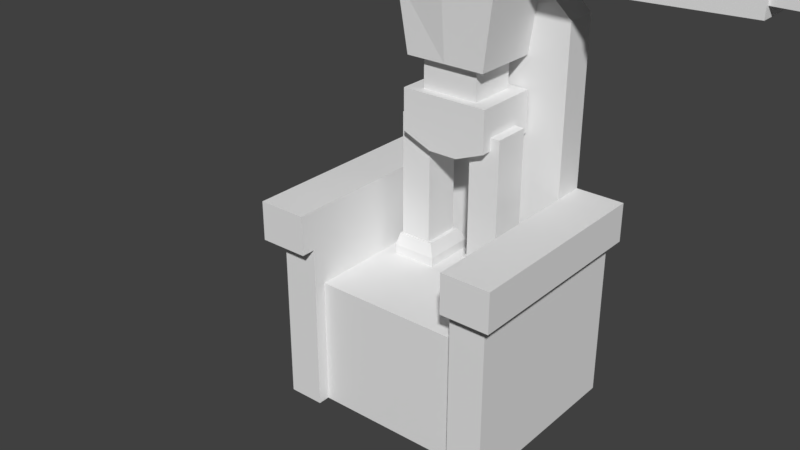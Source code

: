 # Source: Throne.blend  (saved by Blender 2.79.0; exported with 4.5.12 LTS)
import bpy
from mathutils import Matrix  # noqa: F401  (used for matrix-valued properties, if any)

bpy.ops.wm.read_factory_settings(use_empty=True)
scene = bpy.context.scene
scene.name = 'Scene'

# ---- collections
col_collection_1 = bpy.data.collections.new('Collection 1'); scene.collection.children.link(col_collection_1)

# ---- world
world_world = bpy.data.worlds.new('World'); scene.world = world_world
world_world.color = (0.05088, 0.05088, 0.05088)
world_world.use_sun_shadow = False
world_world.sun_shadow_jitter_overblur = 0.0
world_world.cycles.sampling_method = 'MANUAL'

# ---- meshes
me_cube = bpy.data.meshes.new('Cube')
me_cube.from_pydata([(-0.5749, -0.711, 0.0), (-0.5749, -0.711, 1.021), (-0.5749, 0.4579, 0.0), (-0.5749, 0.4579, 1.021), (0.645, -0.711, 0.0), (0.645, -0.711, 1.021), (0.645, 0.4579, 0.0), (0.645, 0.4579, 1.021), (-0.5749, 0.4579, 0.0), (-0.5749, 0.4579, 2.953), (-0.5749, 0.7074, 0.0), (-0.5749, 0.7074, 2.953), (0.645, 0.4579, 0.0), (0.645, 0.4579, 2.953), (0.645, 0.7074, 0.0), (0.645, 0.7074, 2.953), (-0.8577, -0.8047, 0.0), (-0.8577, -0.8047, 1.331), (-0.8577, 0.7074, 0.0), (-0.8577, 0.7074, 1.331), (-0.5749, -0.8047, 0.0), (-0.5749, -0.8047, 1.331), (-0.5749, 0.7074, 0.0), (-0.5749, 0.7074, 1.331), (0.645, -0.8047, 0.0), (0.645, -0.8047, 1.331), (0.645, 0.7074, 0.0), (0.645, 0.7074, 1.331), (0.9277, -0.8047, 0.0), (0.9277, -0.8047, 1.331), (0.9277, 0.7074, 0.0), (0.9277, 0.7074, 1.331), (-0.9598, -0.9156, 1.331), (-0.9598, -0.9156, 1.64), (-0.9598, 0.7074, 1.331), (-0.9598, 0.7074, 1.64), (-0.5749, -0.9156, 1.331), (-0.5749, -0.9156, 1.64), (-0.5749, 0.7074, 1.331), (-0.5749, 0.7074, 1.64), (0.645, -0.9156, 1.331), (0.645, -0.9156, 1.64), (0.645, 0.7074, 1.331), (0.645, 0.7074, 1.64), (1.03, -0.9156, 1.331), (1.03, -0.9156, 1.64), (1.03, 0.7074, 1.331), (1.03, 0.7074, 1.64), (-0.1683, 0.7074, 3.318), (0.2384, 0.7074, 3.318), (0.2384, 0.4579, 3.318), (-0.1683, 0.4579, 3.318)], [], [(0, 1, 3, 2), (2, 3, 7, 6), (6, 7, 5, 4), (4, 5, 1, 0), (2, 6, 4, 0), (7, 3, 1, 5), (8, 9, 11, 10), (10, 11, 48, 49, 15, 14), (14, 15, 13, 12), (12, 13, 50, 51, 9, 8), (10, 14, 12, 8), (48, 11, 9, 51), (16, 17, 19, 18), (18, 19, 23, 22), (22, 23, 21, 20), (20, 21, 17, 16), (18, 22, 20, 16), (23, 19, 17, 21), (24, 25, 27, 26), (26, 27, 31, 30), (30, 31, 29, 28), (28, 29, 25, 24), (26, 30, 28, 24), (31, 27, 25, 29), (32, 33, 35, 34), (34, 35, 39, 38), (38, 39, 37, 36), (36, 37, 33, 32), (34, 38, 36, 32), (39, 35, 33, 37), (40, 41, 43, 42), (42, 43, 47, 46), (46, 47, 45, 44), (44, 45, 41, 40), (42, 46, 44, 40), (47, 43, 41, 45), (15, 49, 50, 13), (49, 48, 51, 50)])
me_cube.use_remesh_preserve_volume = False
me_cube.use_remesh_preserve_attributes = False
me_cube.use_mirror_vertex_groups = False
me_cube.update()
me_cube_000 = bpy.data.meshes.new('Cube.000')
me_cube_000.from_pydata([(-0.2674, -0.2139, 2.22), (-0.3685, -0.1881, 2.92), (-0.2674, 0.2448, 2.22), (-0.3685, 0.2448, 2.92), (0.0, -0.1595, 2.228), (0.0, -0.1595, 1.984), (-0.1878, -0.1595, 1.984), (-0.1878, -0.1595, 2.228), (-0.1878, 0.1598, 1.984), (-0.1878, 0.1598, 2.228), (0.0, -0.2166, 2.016), (0.0, 0.2166, 2.016), (0.0, -0.2166, 1.663), (0.0, 0.2166, 1.663), (-0.2913, -0.2166, 1.742), (-0.2913, -0.2166, 2.016), (-0.2913, 0.2166, 1.742), (-0.2913, 0.2166, 2.016), (-0.3543, -0.1474, 0.9432), (-0.3543, -0.1474, 1.826), (-0.3543, 0.09903, 0.9432), (-0.3543, 0.09903, 1.826), (-0.1475, -0.1474, 0.9432), (-0.1475, -0.1474, 1.826), (-0.1475, 0.09903, 0.9432), (-0.1475, 0.09903, 1.826), (-0.3675, -0.1066, -0.01311), (-0.3675, -0.1547, 1.006), (-0.3675, 0.1367, -0.01311), (-0.3675, 0.1207, 1.006), (-0.1229, -0.1066, -0.01311), (-0.1229, -0.1547, 1.006), (-0.1229, 0.1367, -0.01311), (-0.1229, 0.1207, 1.006), (-0.1507, 0.1619, 3.272), (-0.1507, -0.2331, 3.272), (0.0, -0.2331, 3.272), (-0.9817, -0.08836, 2.953), (-0.2817, -0.08836, 2.953), (-0.9817, 0.08836, 2.953), (-0.2817, 0.08836, 2.953), (-0.9817, -0.08836, 2.801), (-0.2817, -0.08836, 2.801), (-0.9817, 0.08836, 2.801), (-0.2817, 0.08836, 2.801), (-1.755, -0.1045, 2.962), (-0.9273, -0.1045, 2.962), (-1.755, 0.1045, 2.962), (-0.9273, 0.1045, 2.962), (-1.755, -0.1045, 2.783), (-0.9273, -0.1045, 2.783), (-1.755, 0.1045, 2.783), (-0.9273, 0.1045, 2.783), (-1.941, -0.08373, 2.935), (-1.731, -0.08373, 2.935), (-1.941, 0.08373, 2.935), (-1.731, 0.08373, 2.935), (-1.941, -0.08373, 2.849), (-1.731, -0.08373, 2.849), (-1.941, 0.08373, 2.849), (-1.731, 0.08373, 2.849), (0.0, -0.1881, 2.987), (7.643e-09, 0.2448, 2.987), (0.0, -0.2139, 2.22), (0.0, 0.2448, 2.22), (-0.1256, -0.2331, 3.067), (-0.1359, -0.1994, 3.509), (-0.1256, 0.1619, 3.067), (-0.1359, 0.165, 3.509), (0.0, -0.07362, 3.107), (0.0, -0.07362, 2.923), (0.0, 0.07362, 3.107), (0.0, 0.07362, 2.923), (-0.07362, -0.07362, 2.923), (-0.07362, -0.07362, 3.107), (-0.07362, 0.07362, 2.923), (-0.07362, 0.07362, 3.107), (0.0, 0.1619, 3.272), (0.0, -0.2533, 2.641), (-0.3382, 0.2448, 2.711), (-0.3332, -0.234, 2.673), (-0.3586, -0.4465, -0.009142), (-0.3586, -0.4465, 0.09324), (-0.3586, -0.09381, -0.009142), (-0.3586, -0.09381, 0.136), (-0.1198, -0.4465, -0.009142), (-0.1198, -0.4465, 0.09324), (-0.1198, -0.09381, -0.009142), (-0.1198, -0.09381, 0.136), (0.0, -0.1994, 3.534), (0.0, -0.2331, 3.067), (0.0, 0.165, 3.534), (0.0, 0.1619, 3.067), (-0.0973, -0.1732, 0.9184), (-0.0973, 0.1801, 0.9184), (-0.3931, 0.1801, 0.9184), (-0.3931, -0.1732, 0.9184), (-0.09709, 0.2166, 1.663), (-0.09709, -0.2166, 1.663), (-0.1228, 0.2448, 2.987), (0.0, 0.1598, 2.228), (0.0, 0.1598, 1.984), (-0.1228, -0.1881, 2.987), (-1.014, -0.1294, 2.984), (-1.014, 0.1294, 2.984), (-1.014, 0.1294, 2.762), (-1.014, -0.1294, 2.762)], [], [(80, 1, 3, 79), (8, 101, 5, 6), (78, 61, 102, 1, 80), (99, 3, 1, 102), (6, 7, 9, 8), (97, 13, 12, 98), (16, 17, 11, 13, 97), (5, 4, 7, 6), (100, 9, 7, 4), (14, 15, 17, 16), (12, 10, 15, 14, 98), (11, 17, 15, 10), (18, 19, 21, 20), (20, 21, 25, 24), (24, 25, 23, 22), (22, 23, 19, 18), (20, 24, 22, 18), (25, 21, 19, 23), (96, 27, 29, 95), (95, 29, 33, 94), (94, 33, 31, 93), (93, 31, 27, 96), (28, 32, 30, 26), (33, 29, 27, 31), (34, 68, 91, 77), (90, 36, 35, 65), (37, 38, 40, 39), (39, 40, 44, 43), (43, 44, 42, 41), (41, 42, 38, 37), (39, 43, 41, 37), (44, 40, 38, 42), (103, 46, 48, 104), (104, 48, 52, 105), (105, 52, 50, 106), (106, 50, 46, 103), (47, 51, 49, 45), (52, 48, 46, 50), (53, 54, 56, 55), (55, 56, 60, 59), (59, 60, 58, 57), (57, 58, 54, 53), (55, 59, 57, 53), (60, 56, 54, 58), (8, 9, 100, 101), (2, 79, 3, 99, 62, 64), (2, 64, 63, 0), (35, 66, 68, 34), (63, 78, 80, 0), (75, 76, 71, 72), (36, 89, 66, 35), (91, 68, 66, 89), (73, 74, 76, 75), (0, 80, 79, 2), (65, 35, 34, 67), (70, 69, 74, 73), (67, 34, 77, 92), (71, 76, 74, 69), (81, 82, 84, 83), (83, 84, 88, 87), (87, 88, 86, 85), (85, 86, 82, 81), (83, 87, 85, 81), (88, 84, 82, 86), (75, 72, 70, 73), (32, 94, 93, 30), (30, 93, 96, 26), (26, 96, 95, 28), (67, 92, 90, 65), (28, 95, 94, 32), (16, 97, 98, 14), (62, 99, 102, 61), (49, 106, 103, 45), (51, 105, 106, 49), (47, 104, 105, 51), (45, 103, 104, 47)])
me_cube_000.use_remesh_preserve_volume = False
me_cube_000.use_remesh_preserve_attributes = False
me_cube_000.use_mirror_vertex_groups = False
me_cube_000.update()
arm_armature = bpy.data.armatures.new('Armature')  # bones are not reproduced

# ---- objects
ob_throne = bpy.data.objects.new('Throne', me_cube)
ob_armature = bpy.data.objects.new('Armature', arm_armature)
ob_character01 = bpy.data.objects.new('Character01', me_cube_000)

# ---- transforms, parenting, visibility, modifiers, constraints
ob_throne.location = (0.0, 0.0, 0.0)
ob_throne.scale = (0.3876, 0.3876, 0.3876)
ob_throne.lineart.crease_threshold = 0.0
ob_armature.location = (0.0, 0.07122, 0.0)
ob_armature.lineart.crease_threshold = 0.0
ob_character01.parent = ob_armature
ob_character01.location = (0.0, 0.0, 0.0)
ob_character01.scale = (0.4629, 0.4629, 0.4629)
ob_character01.lineart.crease_threshold = 0.0
_vg = ob_character01.vertex_groups.new(name='Hips')
_vg.add([10, 11, 12, 13, 14, 15, 16, 17, 97, 98], 1.0, 'REPLACE')
_vg = ob_character01.vertex_groups.new(name='Spine')
_vg.add([4, 5, 6, 7, 8, 9, 100, 101], 1.0, 'REPLACE')
_vg = ob_character01.vertex_groups.new(name='Chest')
for _i, _w in zip([0, 1, 2, 3, 61, 62, 63, 64, 69, 70, 71, 72, 73, 74, 75, 76, 78, 79, 80, 99, 102], [1.0, 1.0, 1.0, 1.0, 1.0, 1.0, 1.0, 1.0, 0.02709, 0.00706, 1.119e-09, 1.306e-05, 0.007465, 2.338e-27, 1.2e-08, 4.277e-25, 1.0, 1.0, 1.0, 1.0, 1.0]): _vg.add([_i], _w, 'REPLACE')
_vg = ob_character01.vertex_groups.new(name='Neck')
for _i, _w in zip([69, 70, 71, 72, 73, 74, 75, 76], [0.8523, 0.09093, 0.6885, 0.06984, 0.09328, 0.8003, 0.05738, 0.2904]): _vg.add([_i], _w, 'REPLACE')
_vg = ob_character01.vertex_groups.new(name='Head')
for _i, _w in zip([34, 35, 36, 65, 66, 67, 68, 69, 71, 72, 74, 75, 76, 77, 89, 90, 91, 92], [1.0, 1.0, 1.0, 1.0, 1.0, 1.0, 1.0, 0.04253, 0.2123, 0.02256, 0.08556, 0.06348, 0.6016, 1.0, 1.0, 1.0, 1.0, 1.0]): _vg.add([_i], _w, 'REPLACE')
_vg = ob_character01.vertex_groups.new(name='Shoulder.L')
for _i, _w in zip([1, 3, 40, 41, 42, 44, 50, 52, 78, 79, 99, 106], [0.0, 0.0, 0.0, 0.0, 0.0, 0.0, 0.0, 0.0, 0.0, 0.0, 0.0, 0.0]): _vg.add([_i], _w, 'REPLACE')
_vg = ob_character01.vertex_groups.new(name='UpperArm.L')
for _i, _w in zip([1, 3, 37, 38, 39, 40, 41, 42, 43, 44, 46, 47, 48, 49, 50, 51, 52, 55, 56, 57, 58, 59, 60, 62, 72, 75, 79, 80, 99, 103, 104, 105, 106], [0.0, 0.0, 4.196e-06, 0.03724, 3.347e-27, 7.806e-09, 9.155e-26, 0.02148, 0.0, 0.0001029, 0.0, 0.0, 0.0, 0.0, 0.0, 0.0, 0.0, 0.0, 0.0, 0.0, 0.0, 0.0, 0.0, 0.0, 0.0, 0.0, 0.0, 0.0, 0.0, 0.0, 0.0, 0.0, 0.0]): _vg.add([_i], _w, 'REPLACE')
_vg = ob_character01.vertex_groups.new(name='LowerArm.L')
_vg = ob_character01.vertex_groups.new(name='Hand.L')
_vg = ob_character01.vertex_groups.new(name='Shoulder.R')
for _i, _w in zip([0, 1, 2, 3, 4, 7, 8, 9, 11, 17, 37, 38, 40, 42, 44, 46, 50, 61, 62, 63, 64, 65, 67, 69, 70, 72, 73, 74, 75, 76, 78, 79, 80, 90, 99, 100, 102, 103, 106], [1.629e-07, 5.734e-14, 4.09e-10, 5.874e-07, 0.0, 0.0, 0.0, 0.0, 0.0, 0.0, 0.0, 1.577e-10, 4.455e-16, 2.338e-06, 0.06653, 0.0, 0.0, 1.222e-05, 2.269e-08, 0.0008254, 3.101e-11, 0.0, 0.0, 0.0, 0.0, 0.0, 0.0, 0.0, 0.0, 0.0, 0.126, 0.009849, 1.261e-08, 0.0, 4.637e-05, 0.0, 0.002069, 0.0, 0.0]): _vg.add([_i], _w, 'REPLACE')
_vg = ob_character01.vertex_groups.new(name='UpperArm.R')
for _i, _w in zip([1, 3, 37, 38, 39, 40, 41, 42, 43, 44, 46, 48, 50, 52, 61, 62, 65, 67, 71, 72, 73, 74, 75, 76, 79, 92, 99, 102, 103, 104, 105], [0.0, 0.0, 1.0, 0.9443, 1.0, 0.9999, 1.0, 1.0, 1.0, 1.0, 0.0, 0.0, 0.0, 0.0, 0.0, 0.0, 0.0, 0.0, 0.0, 0.0, 0.0, 0.0, 0.0, 0.0, 0.0, 0.0, 0.0, 0.0, 0.0, 0.0, 0.0]): _vg.add([_i], _w, 'REPLACE')
_vg = ob_character01.vertex_groups.new(name='LowerArm.R')
_vg.add([45, 46, 47, 48, 49, 50, 51, 52, 103, 104, 105, 106], 1.0, 'REPLACE')
_vg = ob_character01.vertex_groups.new(name='Hand.R')
_vg.add([53, 54, 55, 56, 57, 58, 59, 60], 1.0, 'REPLACE')
_vg = ob_character01.vertex_groups.new(name='UpperLeg.L')
for _i, _w in zip([12, 13, 14, 16, 18, 19, 20, 21, 22, 23, 24, 25, 27, 29, 31, 33, 93, 94, 95, 96, 97, 98], [0.0, 0.0, 0.0, 0.0, 0.01188, 4.763e-15, 0.0, 4.384e-29, 0.06259, 2.384e-11, 0.0, 5.18e-14, 0.0, 0.0, 0.0, 0.0, 0.0, 0.0, 0.0, 0.0, 0.0, 0.0]): _vg.add([_i], _w, 'REPLACE')
_vg = ob_character01.vertex_groups.new(name='LowerLeg.L')
_vg = ob_character01.vertex_groups.new(name='Foot.L')
for _i, _w in zip([26, 28, 30, 32, 81, 82, 83, 84, 85, 86, 87, 88], [0.0, 0.0, 0.0, 0.0, 5.953e-17, 5.346e-08, 6.755e-17, 1.166e-06, 2.069e-08, 1.226e-06, 1.517e-08, 9.185e-11]): _vg.add([_i], _w, 'REPLACE')
_vg = ob_character01.vertex_groups.new(name='UpperLeg.R')
for _i, _w in zip([8, 11, 12, 13, 14, 15, 16, 18, 19, 20, 21, 22, 23, 24, 25, 27, 29, 31, 33, 93, 94, 95, 96, 97, 98, 101], [0.0, 0.0, 0.0, 0.0, 0.0, 0.0, 0.0, 1.0, 1.0, 1.0, 1.0, 0.9915, 1.0, 1.0, 1.0, 0.0, 0.0, 0.0, 0.0, 0.0, 0.0, 0.0, 0.0, 0.0, 0.0, 0.0]): _vg.add([_i], _w, 'REPLACE')
_vg = ob_character01.vertex_groups.new(name='LowerLeg.R')
for _i, _w in zip([18, 19, 20, 22, 24, 26, 27, 28, 29, 30, 31, 32, 33, 93, 94, 95, 96], [4.376e-06, 0.03259, 5.751e-05, 7.101e-17, 0.06435, 1.0, 0.9896, 1.0, 0.986, 1.0, 0.9893, 1.0, 0.9924, 1.0, 0.9845, 0.9848, 0.997]): _vg.add([_i], _w, 'REPLACE')
_vg = ob_character01.vertex_groups.new(name='Foot.R')
for _i, _w in zip([26, 28, 30, 32, 81, 82, 83, 84, 85, 86, 87, 88], [0.0, 0.000492, 0.0, 1.298e-05, 1.0, 1.0, 1.0, 1.0, 1.0, 0.9891, 0.9999, 1.0]): _vg.add([_i], _w, 'REPLACE')
_m = ob_character01.modifiers.new('Mirror', 'MIRROR')
_m.use_clip = True
_m = ob_character01.modifiers.new('Armature', 'ARMATURE')
_m.object = ob_armature

# ---- collection membership
col_collection_1.objects.link(ob_throne)
col_collection_1.objects.link(ob_armature)
col_collection_1.objects.link(ob_character01)

# ---- scene / render settings (as saved in the file)
scene.frame_start = 1; scene.frame_end = 250; scene.frame_set(1)
scene.render.engine = 'BLENDER_EEVEE_NEXT'
scene.render.resolution_percentage = 50
scene.render.dither_intensity = 0.0
scene.cycles.use_denoising = False
scene.cycles.samples = 128
scene.cycles.sampling_pattern = 'TABULATED_SOBOL'
scene.cycles.use_adaptive_sampling = False
scene.cycles.use_light_tree = False
scene.cycles.blur_glossy = 0.0
scene.cycles.sample_clamp_indirect = 0.0
scene.view_settings.view_transform = 'Standard'
bpy.context.view_layer.update()

# ---- added for rendering (the .blend has no active camera and no usable light): camera, sun
cam_auto = bpy.data.cameras.new('AutoCamera')
cam_auto.lens = 50.0
cam_auto.sensor_width = 36.0
cam_auto.clip_end = 1000.0
ob_auto_camera = bpy.data.objects.new('AutoCamera', cam_auto)
scene.collection.objects.link(ob_auto_camera)
ob_auto_camera.location = (1.68703, -2.23235, 1.97617)
ob_auto_camera.rotation_euler = (1.09748, -7.21219e-08, 0.694738)
scene.camera = ob_auto_camera
light_auto_sun = bpy.data.lights.new('AutoSun', 'SUN')
light_auto_sun.energy = 3.0
light_auto_sun.angle = 0.0523599
ob_auto_sun = bpy.data.objects.new('AutoSun', light_auto_sun)
scene.collection.objects.link(ob_auto_sun)
ob_auto_sun.rotation_euler = (0.872665, 0.174533, 0.523599)
bpy.context.view_layer.update()
